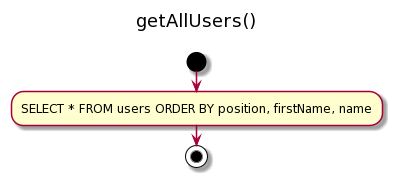

The diagram above was rendered by PlantUML. Its source (embedded in the PNG):
@startuml
title getAllUsers() \n
start
:SELECT * FROM users ORDER BY position, firstName, name;
stop
@enduml